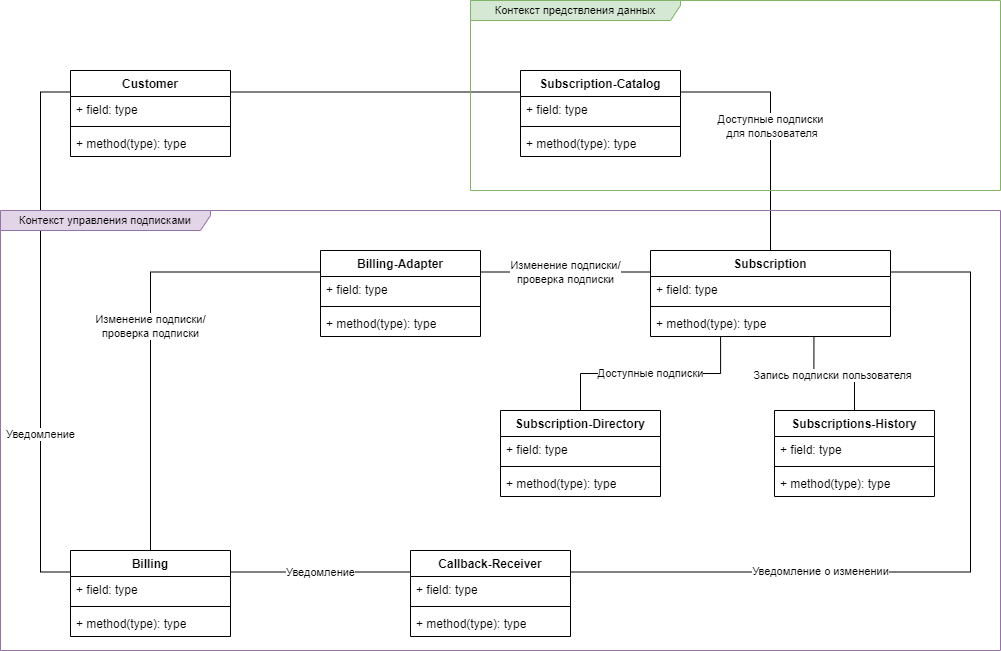

The diagram above was exported from draw.io. Its source (the exported page's mxGraphModel, read from the mxfile embedded in the PNG):
<mxGraphModel dx="2901" dy="1196" grid="1" gridSize="10" guides="1" tooltips="1" connect="1" arrows="1" fold="1" page="1" pageScale="1" pageWidth="827" pageHeight="1169" math="0" shadow="0">
  <root>
    <mxCell id="0" />
    <mxCell id="1" parent="0" />
    <mxCell id="fzV9chFGuS6fEBadWFvz-37" value="" style="edgeStyle=orthogonalEdgeStyle;rounded=0;orthogonalLoop=1;jettySize=auto;html=1;endArrow=none;endFill=0;entryX=0;entryY=0.25;entryDx=0;entryDy=0;exitX=1;exitY=0.25;exitDx=0;exitDy=0;" edge="1" parent="1" source="fzV9chFGuS6fEBadWFvz-5" target="fzV9chFGuS6fEBadWFvz-9">
      <mxGeometry relative="1" as="geometry">
        <mxPoint x="180" y="300" as="targetPoint" />
      </mxGeometry>
    </mxCell>
    <mxCell id="fzV9chFGuS6fEBadWFvz-5" value="Customer" style="swimlane;fontStyle=1;align=center;verticalAlign=top;childLayout=stackLayout;horizontal=1;startSize=26;horizontalStack=0;resizeParent=1;resizeParentMax=0;resizeLast=0;collapsible=1;marginBottom=0;whiteSpace=wrap;html=1;" vertex="1" parent="1">
      <mxGeometry x="-370" y="300" width="160" height="86" as="geometry" />
    </mxCell>
    <mxCell id="fzV9chFGuS6fEBadWFvz-6" value="+ field: type" style="text;strokeColor=none;fillColor=none;align=left;verticalAlign=top;spacingLeft=4;spacingRight=4;overflow=hidden;rotatable=0;points=[[0,0.5],[1,0.5]];portConstraint=eastwest;whiteSpace=wrap;html=1;" vertex="1" parent="fzV9chFGuS6fEBadWFvz-5">
      <mxGeometry y="26" width="160" height="26" as="geometry" />
    </mxCell>
    <mxCell id="fzV9chFGuS6fEBadWFvz-7" value="" style="line;strokeWidth=1;fillColor=none;align=left;verticalAlign=middle;spacingTop=-1;spacingLeft=3;spacingRight=3;rotatable=0;labelPosition=right;points=[];portConstraint=eastwest;strokeColor=inherit;" vertex="1" parent="fzV9chFGuS6fEBadWFvz-5">
      <mxGeometry y="52" width="160" height="8" as="geometry" />
    </mxCell>
    <mxCell id="fzV9chFGuS6fEBadWFvz-8" value="+ method(type): type" style="text;strokeColor=none;fillColor=none;align=left;verticalAlign=top;spacingLeft=4;spacingRight=4;overflow=hidden;rotatable=0;points=[[0,0.5],[1,0.5]];portConstraint=eastwest;whiteSpace=wrap;html=1;" vertex="1" parent="fzV9chFGuS6fEBadWFvz-5">
      <mxGeometry y="60" width="160" height="26" as="geometry" />
    </mxCell>
    <mxCell id="fzV9chFGuS6fEBadWFvz-39" value="Доступные подписки&lt;br&gt;&amp;nbsp;для пользователя" style="edgeStyle=orthogonalEdgeStyle;shape=connector;rounded=0;orthogonalLoop=1;jettySize=auto;html=1;exitX=1;exitY=0.25;exitDx=0;exitDy=0;entryX=0.5;entryY=0;entryDx=0;entryDy=0;labelBackgroundColor=default;strokeColor=default;align=center;verticalAlign=middle;fontFamily=Helvetica;fontSize=11;fontColor=default;endArrow=none;endFill=0;" edge="1" parent="1" source="fzV9chFGuS6fEBadWFvz-9" target="fzV9chFGuS6fEBadWFvz-17">
      <mxGeometry relative="1" as="geometry" />
    </mxCell>
    <mxCell id="fzV9chFGuS6fEBadWFvz-9" value="Subscription-Catalog" style="swimlane;fontStyle=1;align=center;verticalAlign=top;childLayout=stackLayout;horizontal=1;startSize=26;horizontalStack=0;resizeParent=1;resizeParentMax=0;resizeLast=0;collapsible=1;marginBottom=0;whiteSpace=wrap;html=1;" vertex="1" parent="1">
      <mxGeometry x="80" y="300" width="160" height="86" as="geometry" />
    </mxCell>
    <mxCell id="fzV9chFGuS6fEBadWFvz-10" value="+ field: type" style="text;strokeColor=none;fillColor=none;align=left;verticalAlign=top;spacingLeft=4;spacingRight=4;overflow=hidden;rotatable=0;points=[[0,0.5],[1,0.5]];portConstraint=eastwest;whiteSpace=wrap;html=1;" vertex="1" parent="fzV9chFGuS6fEBadWFvz-9">
      <mxGeometry y="26" width="160" height="26" as="geometry" />
    </mxCell>
    <mxCell id="fzV9chFGuS6fEBadWFvz-11" value="" style="line;strokeWidth=1;fillColor=none;align=left;verticalAlign=middle;spacingTop=-1;spacingLeft=3;spacingRight=3;rotatable=0;labelPosition=right;points=[];portConstraint=eastwest;strokeColor=inherit;" vertex="1" parent="fzV9chFGuS6fEBadWFvz-9">
      <mxGeometry y="52" width="160" height="8" as="geometry" />
    </mxCell>
    <mxCell id="fzV9chFGuS6fEBadWFvz-12" value="+ method(type): type" style="text;strokeColor=none;fillColor=none;align=left;verticalAlign=top;spacingLeft=4;spacingRight=4;overflow=hidden;rotatable=0;points=[[0,0.5],[1,0.5]];portConstraint=eastwest;whiteSpace=wrap;html=1;" vertex="1" parent="fzV9chFGuS6fEBadWFvz-9">
      <mxGeometry y="60" width="160" height="26" as="geometry" />
    </mxCell>
    <mxCell id="fzV9chFGuS6fEBadWFvz-13" value="Subscriptions-History" style="swimlane;fontStyle=1;align=center;verticalAlign=top;childLayout=stackLayout;horizontal=1;startSize=26;horizontalStack=0;resizeParent=1;resizeParentMax=0;resizeLast=0;collapsible=1;marginBottom=0;whiteSpace=wrap;html=1;" vertex="1" parent="1">
      <mxGeometry x="334" y="640" width="160" height="86" as="geometry" />
    </mxCell>
    <mxCell id="fzV9chFGuS6fEBadWFvz-14" value="+ field: type" style="text;strokeColor=none;fillColor=none;align=left;verticalAlign=top;spacingLeft=4;spacingRight=4;overflow=hidden;rotatable=0;points=[[0,0.5],[1,0.5]];portConstraint=eastwest;whiteSpace=wrap;html=1;" vertex="1" parent="fzV9chFGuS6fEBadWFvz-13">
      <mxGeometry y="26" width="160" height="26" as="geometry" />
    </mxCell>
    <mxCell id="fzV9chFGuS6fEBadWFvz-15" value="" style="line;strokeWidth=1;fillColor=none;align=left;verticalAlign=middle;spacingTop=-1;spacingLeft=3;spacingRight=3;rotatable=0;labelPosition=right;points=[];portConstraint=eastwest;strokeColor=inherit;" vertex="1" parent="fzV9chFGuS6fEBadWFvz-13">
      <mxGeometry y="52" width="160" height="8" as="geometry" />
    </mxCell>
    <mxCell id="fzV9chFGuS6fEBadWFvz-16" value="+ method(type): type" style="text;strokeColor=none;fillColor=none;align=left;verticalAlign=top;spacingLeft=4;spacingRight=4;overflow=hidden;rotatable=0;points=[[0,0.5],[1,0.5]];portConstraint=eastwest;whiteSpace=wrap;html=1;" vertex="1" parent="fzV9chFGuS6fEBadWFvz-13">
      <mxGeometry y="60" width="160" height="26" as="geometry" />
    </mxCell>
    <mxCell id="fzV9chFGuS6fEBadWFvz-40" value="Изменение подписки/&lt;br&gt;проверка подписки" style="edgeStyle=orthogonalEdgeStyle;shape=connector;rounded=0;orthogonalLoop=1;jettySize=auto;html=1;exitX=0;exitY=0.25;exitDx=0;exitDy=0;entryX=1;entryY=0.25;entryDx=0;entryDy=0;labelBackgroundColor=default;strokeColor=default;align=center;verticalAlign=middle;fontFamily=Helvetica;fontSize=11;fontColor=default;endArrow=none;endFill=0;" edge="1" parent="1" source="fzV9chFGuS6fEBadWFvz-17" target="fzV9chFGuS6fEBadWFvz-29">
      <mxGeometry relative="1" as="geometry" />
    </mxCell>
    <mxCell id="fzV9chFGuS6fEBadWFvz-45" style="edgeStyle=orthogonalEdgeStyle;shape=connector;rounded=0;orthogonalLoop=1;jettySize=auto;html=1;entryX=0.5;entryY=0;entryDx=0;entryDy=0;labelBackgroundColor=default;strokeColor=default;align=center;verticalAlign=middle;fontFamily=Helvetica;fontSize=11;fontColor=default;endArrow=none;endFill=0;exitX=0.681;exitY=1.024;exitDx=0;exitDy=0;exitPerimeter=0;" edge="1" parent="1" source="fzV9chFGuS6fEBadWFvz-20" target="fzV9chFGuS6fEBadWFvz-13">
      <mxGeometry relative="1" as="geometry" />
    </mxCell>
    <mxCell id="fzV9chFGuS6fEBadWFvz-46" value="Запись подписки пользователя" style="edgeLabel;html=1;align=center;verticalAlign=middle;resizable=0;points=[];fontSize=11;fontFamily=Helvetica;fontColor=default;" vertex="1" connectable="0" parent="fzV9chFGuS6fEBadWFvz-45">
      <mxGeometry x="-0.0506" y="-1" relative="1" as="geometry">
        <mxPoint as="offset" />
      </mxGeometry>
    </mxCell>
    <mxCell id="fzV9chFGuS6fEBadWFvz-17" value="Subscription" style="swimlane;fontStyle=1;align=center;verticalAlign=top;childLayout=stackLayout;horizontal=1;startSize=26;horizontalStack=0;resizeParent=1;resizeParentMax=0;resizeLast=0;collapsible=1;marginBottom=0;whiteSpace=wrap;html=1;" vertex="1" parent="1">
      <mxGeometry x="210" y="480" width="240" height="86" as="geometry" />
    </mxCell>
    <mxCell id="fzV9chFGuS6fEBadWFvz-18" value="+ field: type" style="text;strokeColor=none;fillColor=none;align=left;verticalAlign=top;spacingLeft=4;spacingRight=4;overflow=hidden;rotatable=0;points=[[0,0.5],[1,0.5]];portConstraint=eastwest;whiteSpace=wrap;html=1;" vertex="1" parent="fzV9chFGuS6fEBadWFvz-17">
      <mxGeometry y="26" width="240" height="26" as="geometry" />
    </mxCell>
    <mxCell id="fzV9chFGuS6fEBadWFvz-19" value="" style="line;strokeWidth=1;fillColor=none;align=left;verticalAlign=middle;spacingTop=-1;spacingLeft=3;spacingRight=3;rotatable=0;labelPosition=right;points=[];portConstraint=eastwest;strokeColor=inherit;" vertex="1" parent="fzV9chFGuS6fEBadWFvz-17">
      <mxGeometry y="52" width="240" height="8" as="geometry" />
    </mxCell>
    <mxCell id="fzV9chFGuS6fEBadWFvz-20" value="+ method(type): type" style="text;strokeColor=none;fillColor=none;align=left;verticalAlign=top;spacingLeft=4;spacingRight=4;overflow=hidden;rotatable=0;points=[[0,0.5],[1,0.5]];portConstraint=eastwest;whiteSpace=wrap;html=1;" vertex="1" parent="fzV9chFGuS6fEBadWFvz-17">
      <mxGeometry y="60" width="240" height="26" as="geometry" />
    </mxCell>
    <mxCell id="fzV9chFGuS6fEBadWFvz-42" value="Уведомление" style="edgeStyle=orthogonalEdgeStyle;shape=connector;rounded=0;orthogonalLoop=1;jettySize=auto;html=1;exitX=1;exitY=0.25;exitDx=0;exitDy=0;entryX=0;entryY=0.25;entryDx=0;entryDy=0;labelBackgroundColor=default;strokeColor=default;align=center;verticalAlign=middle;fontFamily=Helvetica;fontSize=11;fontColor=default;endArrow=none;endFill=0;" edge="1" parent="1" source="fzV9chFGuS6fEBadWFvz-21" target="fzV9chFGuS6fEBadWFvz-25">
      <mxGeometry relative="1" as="geometry" />
    </mxCell>
    <mxCell id="fzV9chFGuS6fEBadWFvz-43" value="Уведомление" style="edgeStyle=orthogonalEdgeStyle;shape=connector;rounded=0;orthogonalLoop=1;jettySize=auto;html=1;exitX=0;exitY=0.25;exitDx=0;exitDy=0;entryX=0;entryY=0.25;entryDx=0;entryDy=0;labelBackgroundColor=default;strokeColor=default;align=center;verticalAlign=middle;fontFamily=Helvetica;fontSize=11;fontColor=default;endArrow=none;endFill=0;" edge="1" parent="1" source="fzV9chFGuS6fEBadWFvz-21" target="fzV9chFGuS6fEBadWFvz-5">
      <mxGeometry x="-0.3788" relative="1" as="geometry">
        <Array as="points">
          <mxPoint x="-400" y="802" />
          <mxPoint x="-400" y="322" />
        </Array>
        <mxPoint as="offset" />
      </mxGeometry>
    </mxCell>
    <mxCell id="fzV9chFGuS6fEBadWFvz-21" value="Billing" style="swimlane;fontStyle=1;align=center;verticalAlign=top;childLayout=stackLayout;horizontal=1;startSize=26;horizontalStack=0;resizeParent=1;resizeParentMax=0;resizeLast=0;collapsible=1;marginBottom=0;whiteSpace=wrap;html=1;" vertex="1" parent="1">
      <mxGeometry x="-370" y="780" width="160" height="86" as="geometry" />
    </mxCell>
    <mxCell id="fzV9chFGuS6fEBadWFvz-22" value="+ field: type" style="text;strokeColor=none;fillColor=none;align=left;verticalAlign=top;spacingLeft=4;spacingRight=4;overflow=hidden;rotatable=0;points=[[0,0.5],[1,0.5]];portConstraint=eastwest;whiteSpace=wrap;html=1;" vertex="1" parent="fzV9chFGuS6fEBadWFvz-21">
      <mxGeometry y="26" width="160" height="26" as="geometry" />
    </mxCell>
    <mxCell id="fzV9chFGuS6fEBadWFvz-23" value="" style="line;strokeWidth=1;fillColor=none;align=left;verticalAlign=middle;spacingTop=-1;spacingLeft=3;spacingRight=3;rotatable=0;labelPosition=right;points=[];portConstraint=eastwest;strokeColor=inherit;" vertex="1" parent="fzV9chFGuS6fEBadWFvz-21">
      <mxGeometry y="52" width="160" height="8" as="geometry" />
    </mxCell>
    <mxCell id="fzV9chFGuS6fEBadWFvz-24" value="+ method(type): type" style="text;strokeColor=none;fillColor=none;align=left;verticalAlign=top;spacingLeft=4;spacingRight=4;overflow=hidden;rotatable=0;points=[[0,0.5],[1,0.5]];portConstraint=eastwest;whiteSpace=wrap;html=1;" vertex="1" parent="fzV9chFGuS6fEBadWFvz-21">
      <mxGeometry y="60" width="160" height="26" as="geometry" />
    </mxCell>
    <mxCell id="fzV9chFGuS6fEBadWFvz-44" value="Уведомление о изменении" style="edgeStyle=orthogonalEdgeStyle;shape=connector;rounded=0;orthogonalLoop=1;jettySize=auto;html=1;exitX=1;exitY=0.25;exitDx=0;exitDy=0;entryX=1;entryY=0.25;entryDx=0;entryDy=0;labelBackgroundColor=default;strokeColor=default;align=center;verticalAlign=middle;fontFamily=Helvetica;fontSize=11;fontColor=default;endArrow=none;endFill=0;" edge="1" parent="1" source="fzV9chFGuS6fEBadWFvz-25" target="fzV9chFGuS6fEBadWFvz-17">
      <mxGeometry x="-0.3601" y="1" relative="1" as="geometry">
        <Array as="points">
          <mxPoint x="530" y="802" />
          <mxPoint x="530" y="502" />
        </Array>
        <mxPoint as="offset" />
      </mxGeometry>
    </mxCell>
    <mxCell id="fzV9chFGuS6fEBadWFvz-25" value="Callback-Receiver" style="swimlane;fontStyle=1;align=center;verticalAlign=top;childLayout=stackLayout;horizontal=1;startSize=26;horizontalStack=0;resizeParent=1;resizeParentMax=0;resizeLast=0;collapsible=1;marginBottom=0;whiteSpace=wrap;html=1;" vertex="1" parent="1">
      <mxGeometry x="-30" y="780" width="160" height="86" as="geometry" />
    </mxCell>
    <mxCell id="fzV9chFGuS6fEBadWFvz-26" value="+ field: type" style="text;strokeColor=none;fillColor=none;align=left;verticalAlign=top;spacingLeft=4;spacingRight=4;overflow=hidden;rotatable=0;points=[[0,0.5],[1,0.5]];portConstraint=eastwest;whiteSpace=wrap;html=1;" vertex="1" parent="fzV9chFGuS6fEBadWFvz-25">
      <mxGeometry y="26" width="160" height="26" as="geometry" />
    </mxCell>
    <mxCell id="fzV9chFGuS6fEBadWFvz-27" value="" style="line;strokeWidth=1;fillColor=none;align=left;verticalAlign=middle;spacingTop=-1;spacingLeft=3;spacingRight=3;rotatable=0;labelPosition=right;points=[];portConstraint=eastwest;strokeColor=inherit;" vertex="1" parent="fzV9chFGuS6fEBadWFvz-25">
      <mxGeometry y="52" width="160" height="8" as="geometry" />
    </mxCell>
    <mxCell id="fzV9chFGuS6fEBadWFvz-28" value="+ method(type): type" style="text;strokeColor=none;fillColor=none;align=left;verticalAlign=top;spacingLeft=4;spacingRight=4;overflow=hidden;rotatable=0;points=[[0,0.5],[1,0.5]];portConstraint=eastwest;whiteSpace=wrap;html=1;" vertex="1" parent="fzV9chFGuS6fEBadWFvz-25">
      <mxGeometry y="60" width="160" height="26" as="geometry" />
    </mxCell>
    <mxCell id="fzV9chFGuS6fEBadWFvz-41" value="Изменение подписки/&lt;br style=&quot;border-color: var(--border-color);&quot;&gt;проверка подписки" style="edgeStyle=orthogonalEdgeStyle;shape=connector;rounded=0;orthogonalLoop=1;jettySize=auto;html=1;exitX=0;exitY=0.25;exitDx=0;exitDy=0;entryX=0.5;entryY=0;entryDx=0;entryDy=0;labelBackgroundColor=default;strokeColor=default;align=center;verticalAlign=middle;fontFamily=Helvetica;fontSize=11;fontColor=default;endArrow=none;endFill=0;" edge="1" parent="1" source="fzV9chFGuS6fEBadWFvz-29" target="fzV9chFGuS6fEBadWFvz-21">
      <mxGeometry relative="1" as="geometry" />
    </mxCell>
    <mxCell id="fzV9chFGuS6fEBadWFvz-29" value="Billing-Adapter" style="swimlane;fontStyle=1;align=center;verticalAlign=top;childLayout=stackLayout;horizontal=1;startSize=26;horizontalStack=0;resizeParent=1;resizeParentMax=0;resizeLast=0;collapsible=1;marginBottom=0;whiteSpace=wrap;html=1;" vertex="1" parent="1">
      <mxGeometry x="-120" y="480" width="160" height="86" as="geometry" />
    </mxCell>
    <mxCell id="fzV9chFGuS6fEBadWFvz-30" value="+ field: type" style="text;strokeColor=none;fillColor=none;align=left;verticalAlign=top;spacingLeft=4;spacingRight=4;overflow=hidden;rotatable=0;points=[[0,0.5],[1,0.5]];portConstraint=eastwest;whiteSpace=wrap;html=1;" vertex="1" parent="fzV9chFGuS6fEBadWFvz-29">
      <mxGeometry y="26" width="160" height="26" as="geometry" />
    </mxCell>
    <mxCell id="fzV9chFGuS6fEBadWFvz-31" value="" style="line;strokeWidth=1;fillColor=none;align=left;verticalAlign=middle;spacingTop=-1;spacingLeft=3;spacingRight=3;rotatable=0;labelPosition=right;points=[];portConstraint=eastwest;strokeColor=inherit;" vertex="1" parent="fzV9chFGuS6fEBadWFvz-29">
      <mxGeometry y="52" width="160" height="8" as="geometry" />
    </mxCell>
    <mxCell id="fzV9chFGuS6fEBadWFvz-32" value="+ method(type): type" style="text;strokeColor=none;fillColor=none;align=left;verticalAlign=top;spacingLeft=4;spacingRight=4;overflow=hidden;rotatable=0;points=[[0,0.5],[1,0.5]];portConstraint=eastwest;whiteSpace=wrap;html=1;" vertex="1" parent="fzV9chFGuS6fEBadWFvz-29">
      <mxGeometry y="60" width="160" height="26" as="geometry" />
    </mxCell>
    <mxCell id="fzV9chFGuS6fEBadWFvz-48" value="Subscription-Directory" style="swimlane;fontStyle=1;align=center;verticalAlign=top;childLayout=stackLayout;horizontal=1;startSize=26;horizontalStack=0;resizeParent=1;resizeParentMax=0;resizeLast=0;collapsible=1;marginBottom=0;whiteSpace=wrap;html=1;" vertex="1" parent="1">
      <mxGeometry x="60" y="640" width="160" height="86" as="geometry" />
    </mxCell>
    <mxCell id="fzV9chFGuS6fEBadWFvz-49" value="+ field: type" style="text;strokeColor=none;fillColor=none;align=left;verticalAlign=top;spacingLeft=4;spacingRight=4;overflow=hidden;rotatable=0;points=[[0,0.5],[1,0.5]];portConstraint=eastwest;whiteSpace=wrap;html=1;" vertex="1" parent="fzV9chFGuS6fEBadWFvz-48">
      <mxGeometry y="26" width="160" height="26" as="geometry" />
    </mxCell>
    <mxCell id="fzV9chFGuS6fEBadWFvz-50" value="" style="line;strokeWidth=1;fillColor=none;align=left;verticalAlign=middle;spacingTop=-1;spacingLeft=3;spacingRight=3;rotatable=0;labelPosition=right;points=[];portConstraint=eastwest;strokeColor=inherit;" vertex="1" parent="fzV9chFGuS6fEBadWFvz-48">
      <mxGeometry y="52" width="160" height="8" as="geometry" />
    </mxCell>
    <mxCell id="fzV9chFGuS6fEBadWFvz-51" value="+ method(type): type" style="text;strokeColor=none;fillColor=none;align=left;verticalAlign=top;spacingLeft=4;spacingRight=4;overflow=hidden;rotatable=0;points=[[0,0.5],[1,0.5]];portConstraint=eastwest;whiteSpace=wrap;html=1;" vertex="1" parent="fzV9chFGuS6fEBadWFvz-48">
      <mxGeometry y="60" width="160" height="26" as="geometry" />
    </mxCell>
    <mxCell id="fzV9chFGuS6fEBadWFvz-52" value="Доступные подписки" style="edgeStyle=orthogonalEdgeStyle;shape=connector;rounded=0;orthogonalLoop=1;jettySize=auto;html=1;entryX=0.292;entryY=1.002;entryDx=0;entryDy=0;entryPerimeter=0;labelBackgroundColor=default;strokeColor=default;align=center;verticalAlign=middle;fontFamily=Helvetica;fontSize=11;fontColor=default;endArrow=none;endFill=0;" edge="1" parent="1" source="fzV9chFGuS6fEBadWFvz-48" target="fzV9chFGuS6fEBadWFvz-20">
      <mxGeometry relative="1" as="geometry" />
    </mxCell>
    <mxCell id="Q1gtvo_bICVPeh4z__SI-1" value="Контекст предствления данных" style="shape=umlFrame;whiteSpace=wrap;html=1;pointerEvents=0;fontFamily=Helvetica;fontSize=11;width=210;height=20;fillColor=#d5e8d4;strokeColor=#82b366;" vertex="1" parent="1">
      <mxGeometry x="30" y="230" width="530" height="190" as="geometry" />
    </mxCell>
    <mxCell id="Q1gtvo_bICVPeh4z__SI-2" value="Контекст управления подписками" style="shape=umlFrame;whiteSpace=wrap;html=1;pointerEvents=0;fontFamily=Helvetica;fontSize=11;width=210;height=20;fillColor=#e1d5e7;strokeColor=#9673a6;" vertex="1" parent="1">
      <mxGeometry x="-440" y="440" width="1000" height="440" as="geometry" />
    </mxCell>
  </root>
</mxGraphModel>